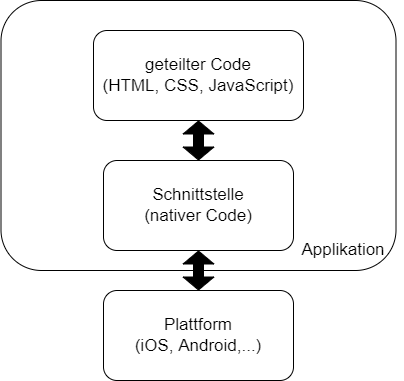

The diagram above was exported from draw.io. Its source (the exported page's mxGraphModel, read from the mxfile embedded in the PNG):
<mxGraphModel dx="740" dy="894" grid="1" gridSize="10" guides="1" tooltips="1" connect="1" arrows="1" fold="1" page="1" pageScale="1" pageWidth="827" pageHeight="1169" math="0" shadow="0">
  <root>
    <mxCell id="0" />
    <mxCell id="1" parent="0" />
    <mxCell id="Lut-QiwoAmgc6Na6fcwV-1" value="" style="rounded=1;whiteSpace=wrap;html=1;fillColor=none;" vertex="1" parent="1">
      <mxGeometry x="137.5" y="60" width="395" height="270" as="geometry" />
    </mxCell>
    <mxCell id="Y8_pf7-LPKi_PijkrBXL-6" value="" style="edgeStyle=orthogonalEdgeStyle;rounded=0;orthogonalLoop=1;jettySize=auto;html=1;fontSize=14;startArrow=block;strokeColor=#000000;fillColor=#000000;" parent="1" source="Y8_pf7-LPKi_PijkrBXL-1" edge="1">
      <mxGeometry relative="1" as="geometry">
        <mxPoint x="335" y="255" as="targetPoint" />
      </mxGeometry>
    </mxCell>
    <mxCell id="Y8_pf7-LPKi_PijkrBXL-1" value="&lt;font style=&quot;&quot;&gt;&lt;span style=&quot;font-size: 17px;&quot;&gt;geteilter Code&lt;/span&gt;&lt;br&gt;&lt;font style=&quot;font-size: 17px;&quot;&gt;(HTML, CSS, JavaScript)&lt;/font&gt;&lt;/font&gt;" style="rounded=1;whiteSpace=wrap;html=1;" parent="1" vertex="1">
      <mxGeometry x="230" y="90" width="210" height="90" as="geometry" />
    </mxCell>
    <mxCell id="Y8_pf7-LPKi_PijkrBXL-2" value="&lt;span style=&quot;font-size: 17px;&quot;&gt;&lt;font color=&quot;#000000&quot;&gt;Plattform&lt;br&gt;(iOS, Android,...)&lt;/font&gt;&lt;br&gt;&lt;/span&gt;" style="rounded=1;whiteSpace=wrap;html=1;" parent="1" vertex="1">
      <mxGeometry x="240" y="350" width="190" height="90" as="geometry" />
    </mxCell>
    <mxCell id="Y8_pf7-LPKi_PijkrBXL-3" value="&lt;span style=&quot;font-size: 17px;&quot;&gt;&lt;font color=&quot;#000000&quot;&gt;Schnittstelle&lt;br&gt;(nativer Code)&lt;/font&gt;&lt;br&gt;&lt;/span&gt;" style="rounded=1;whiteSpace=wrap;html=1;" parent="1" vertex="1">
      <mxGeometry x="240" y="220" width="190" height="90" as="geometry" />
    </mxCell>
    <mxCell id="Y8_pf7-LPKi_PijkrBXL-4" value="" style="shape=flexArrow;endArrow=classic;html=1;rounded=0;fontSize=14;exitX=0.5;exitY=1;exitDx=0;exitDy=0;entryX=0.5;entryY=0;entryDx=0;entryDy=0;fillColor=#000000;strokeColor=#000000;startArrow=block;endSize=4;startSize=4;" parent="1" source="Y8_pf7-LPKi_PijkrBXL-1" target="Y8_pf7-LPKi_PijkrBXL-3" edge="1">
      <mxGeometry width="50" height="50" relative="1" as="geometry">
        <mxPoint x="330" y="460" as="sourcePoint" />
        <mxPoint x="380" y="410" as="targetPoint" />
      </mxGeometry>
    </mxCell>
    <mxCell id="Y8_pf7-LPKi_PijkrBXL-7" value="" style="shape=flexArrow;endArrow=classic;html=1;rounded=0;fontSize=14;exitX=0.5;exitY=1;exitDx=0;exitDy=0;fillColor=#000000;strokeColor=#000000;startArrow=block;endSize=4;startSize=4;entryX=0.5;entryY=0;entryDx=0;entryDy=0;" parent="1" source="Y8_pf7-LPKi_PijkrBXL-3" target="Y8_pf7-LPKi_PijkrBXL-2" edge="1">
      <mxGeometry width="50" height="50" relative="1" as="geometry">
        <mxPoint x="336" y="310" as="sourcePoint" />
        <mxPoint x="335" y="350" as="targetPoint" />
      </mxGeometry>
    </mxCell>
    <mxCell id="Lut-QiwoAmgc6Na6fcwV-2" value="&lt;font style=&quot;font-size: 17px;&quot;&gt;Applikation&lt;/font&gt;" style="text;html=1;strokeColor=none;fillColor=none;align=center;verticalAlign=middle;whiteSpace=wrap;rounded=0;rotation=0;" vertex="1" parent="1">
      <mxGeometry x="420" y="290" width="120" height="40" as="geometry" />
    </mxCell>
  </root>
</mxGraphModel>